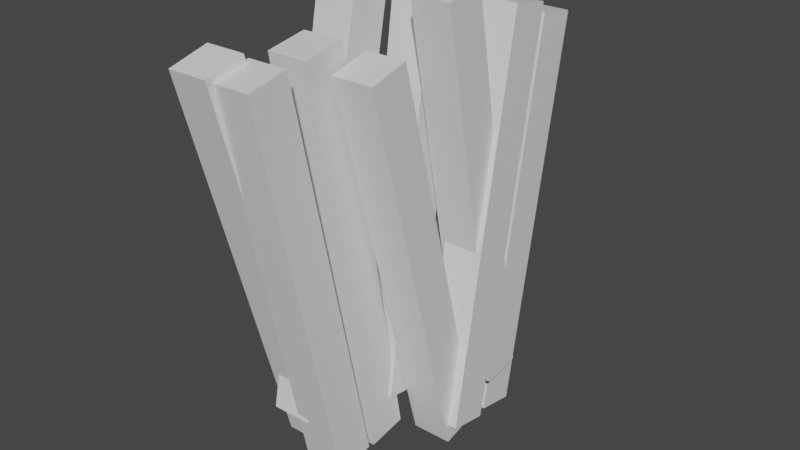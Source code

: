 # Source: RawFries.blend  (saved by Blender 2.91.10; exported with 4.5.12 LTS)
import bpy
from mathutils import Matrix  # noqa: F401  (used for matrix-valued properties, if any)

bpy.ops.wm.read_factory_settings(use_empty=True)
scene = bpy.context.scene
scene.name = 'Scene'

# ---- collections
col_collection = bpy.data.collections.new('Collection'); scene.collection.children.link(col_collection)

# ---- materials (node trees are filled in below, after node groups)
mat_material = bpy.data.materials.new('Material')
mat_material.alpha_threshold = 0.0
mat_material.use_transparent_shadow = False
mat_material.line_color = (0.0, 0.0, 0.0, 1.0)
mat_material_001 = bpy.data.materials.new('Material.001')
mat_material_001.alpha_threshold = 0.0
mat_material_001.use_transparent_shadow = False
mat_material_001.line_color = (0.0, 0.0, 0.0, 1.0)
mat_material_002 = bpy.data.materials.new('Material.002')
mat_material_002.alpha_threshold = 0.0
mat_material_002.use_transparent_shadow = False
mat_material_002.line_color = (0.0, 0.0, 0.0, 1.0)
mat_material_003 = bpy.data.materials.new('Material.003')
mat_material_003.alpha_threshold = 0.0
mat_material_003.use_transparent_shadow = False
mat_material_003.line_color = (0.0, 0.0, 0.0, 1.0)
mat_material_004 = bpy.data.materials.new('Material.004')
mat_material_004.alpha_threshold = 0.0
mat_material_004.use_transparent_shadow = False
mat_material_004.line_color = (0.0, 0.0, 0.0, 1.0)
mat_material_005 = bpy.data.materials.new('Material.005')
mat_material_005.alpha_threshold = 0.0
mat_material_005.use_transparent_shadow = False
mat_material_005.line_color = (0.0, 0.0, 0.0, 1.0)
mat_material_006 = bpy.data.materials.new('Material.006')
mat_material_006.alpha_threshold = 0.0
mat_material_006.use_transparent_shadow = False
mat_material_006.line_color = (0.0, 0.0, 0.0, 1.0)
mat_material_007 = bpy.data.materials.new('Material.007')
mat_material_007.alpha_threshold = 0.0
mat_material_007.use_transparent_shadow = False
mat_material_007.line_color = (0.0, 0.0, 0.0, 1.0)
mat_material_008 = bpy.data.materials.new('Material.008')
mat_material_008.alpha_threshold = 0.0
mat_material_008.use_transparent_shadow = False
mat_material_008.line_color = (0.0, 0.0, 0.0, 1.0)
mat_material_009 = bpy.data.materials.new('Material.009')
mat_material_009.alpha_threshold = 0.0
mat_material_009.use_transparent_shadow = False
mat_material_009.line_color = (0.0, 0.0, 0.0, 1.0)

# ---- material node trees
mat_material.use_nodes = True; mat_material.node_tree.nodes.clear()
_N = mat_material.node_tree.nodes; _L = mat_material.node_tree.links
n0 = _N.new('ShaderNodeOutputMaterial'); n0.name = 'Material Output'; n0.location = (300, 300)
n1 = _N.new('ShaderNodeBsdfPrincipled'); n1.name = 'Principled BSDF'; n1.location = (10, 300)
n1.distribution = 'GGX'
n1.subsurface_method = 'BURLEY'
n1.inputs[2].default_value = 0.4
n1.inputs[3].default_value = 1.45
n1.inputs[27].default_value = (0.0, 0.0, 0.0, 1.0)
n1.inputs[28].default_value = 1.0
_L.new(n1.outputs[0], n0.inputs[0])
n0.is_active_output = True
mat_material_001.use_nodes = True; mat_material_001.node_tree.nodes.clear()
_N = mat_material_001.node_tree.nodes; _L = mat_material_001.node_tree.links
n0 = _N.new('ShaderNodeOutputMaterial'); n0.name = 'Material Output'; n0.location = (300, 300)
n1 = _N.new('ShaderNodeBsdfPrincipled'); n1.name = 'Principled BSDF'; n1.location = (10, 300)
n1.distribution = 'GGX'
n1.subsurface_method = 'BURLEY'
n1.inputs[2].default_value = 0.4
n1.inputs[3].default_value = 1.45
n1.inputs[27].default_value = (0.0, 0.0, 0.0, 1.0)
n1.inputs[28].default_value = 1.0
_L.new(n1.outputs[0], n0.inputs[0])
n0.is_active_output = True
mat_material_002.use_nodes = True; mat_material_002.node_tree.nodes.clear()
_N = mat_material_002.node_tree.nodes; _L = mat_material_002.node_tree.links
n0 = _N.new('ShaderNodeOutputMaterial'); n0.name = 'Material Output'; n0.location = (300, 300)
n1 = _N.new('ShaderNodeBsdfPrincipled'); n1.name = 'Principled BSDF'; n1.location = (10, 300)
n1.distribution = 'GGX'
n1.subsurface_method = 'BURLEY'
n1.inputs[2].default_value = 0.4
n1.inputs[3].default_value = 1.45
n1.inputs[27].default_value = (0.0, 0.0, 0.0, 1.0)
n1.inputs[28].default_value = 1.0
_L.new(n1.outputs[0], n0.inputs[0])
n0.is_active_output = True
mat_material_003.use_nodes = True; mat_material_003.node_tree.nodes.clear()
_N = mat_material_003.node_tree.nodes; _L = mat_material_003.node_tree.links
n0 = _N.new('ShaderNodeOutputMaterial'); n0.name = 'Material Output'; n0.location = (300, 300)
n1 = _N.new('ShaderNodeBsdfPrincipled'); n1.name = 'Principled BSDF'; n1.location = (10, 300)
n1.distribution = 'GGX'
n1.subsurface_method = 'BURLEY'
n1.inputs[2].default_value = 0.4
n1.inputs[3].default_value = 1.45
n1.inputs[27].default_value = (0.0, 0.0, 0.0, 1.0)
n1.inputs[28].default_value = 1.0
_L.new(n1.outputs[0], n0.inputs[0])
n0.is_active_output = True
mat_material_004.use_nodes = True; mat_material_004.node_tree.nodes.clear()
_N = mat_material_004.node_tree.nodes; _L = mat_material_004.node_tree.links
n0 = _N.new('ShaderNodeOutputMaterial'); n0.name = 'Material Output'; n0.location = (300, 300)
n1 = _N.new('ShaderNodeBsdfPrincipled'); n1.name = 'Principled BSDF'; n1.location = (10, 300)
n1.distribution = 'GGX'
n1.subsurface_method = 'BURLEY'
n1.inputs[2].default_value = 0.4
n1.inputs[3].default_value = 1.45
n1.inputs[27].default_value = (0.0, 0.0, 0.0, 1.0)
n1.inputs[28].default_value = 1.0
_L.new(n1.outputs[0], n0.inputs[0])
n0.is_active_output = True
mat_material_005.use_nodes = True; mat_material_005.node_tree.nodes.clear()
_N = mat_material_005.node_tree.nodes; _L = mat_material_005.node_tree.links
n0 = _N.new('ShaderNodeOutputMaterial'); n0.name = 'Material Output'; n0.location = (300, 300)
n1 = _N.new('ShaderNodeBsdfPrincipled'); n1.name = 'Principled BSDF'; n1.location = (10, 300)
n1.distribution = 'GGX'
n1.subsurface_method = 'BURLEY'
n1.inputs[2].default_value = 0.4
n1.inputs[3].default_value = 1.45
n1.inputs[27].default_value = (0.0, 0.0, 0.0, 1.0)
n1.inputs[28].default_value = 1.0
_L.new(n1.outputs[0], n0.inputs[0])
n0.is_active_output = True
mat_material_006.use_nodes = True; mat_material_006.node_tree.nodes.clear()
_N = mat_material_006.node_tree.nodes; _L = mat_material_006.node_tree.links
n0 = _N.new('ShaderNodeOutputMaterial'); n0.name = 'Material Output'; n0.location = (300, 300)
n1 = _N.new('ShaderNodeBsdfPrincipled'); n1.name = 'Principled BSDF'; n1.location = (10, 300)
n1.distribution = 'GGX'
n1.subsurface_method = 'BURLEY'
n1.inputs[2].default_value = 0.4
n1.inputs[3].default_value = 1.45
n1.inputs[27].default_value = (0.0, 0.0, 0.0, 1.0)
n1.inputs[28].default_value = 1.0
_L.new(n1.outputs[0], n0.inputs[0])
n0.is_active_output = True
mat_material_007.use_nodes = True; mat_material_007.node_tree.nodes.clear()
_N = mat_material_007.node_tree.nodes; _L = mat_material_007.node_tree.links
n0 = _N.new('ShaderNodeOutputMaterial'); n0.name = 'Material Output'; n0.location = (300, 300)
n1 = _N.new('ShaderNodeBsdfPrincipled'); n1.name = 'Principled BSDF'; n1.location = (10, 300)
n1.distribution = 'GGX'
n1.subsurface_method = 'BURLEY'
n1.inputs[2].default_value = 0.4
n1.inputs[3].default_value = 1.45
n1.inputs[27].default_value = (0.0, 0.0, 0.0, 1.0)
n1.inputs[28].default_value = 1.0
_L.new(n1.outputs[0], n0.inputs[0])
n0.is_active_output = True
mat_material_008.use_nodes = True; mat_material_008.node_tree.nodes.clear()
_N = mat_material_008.node_tree.nodes; _L = mat_material_008.node_tree.links
n0 = _N.new('ShaderNodeOutputMaterial'); n0.name = 'Material Output'; n0.location = (300, 300)
n1 = _N.new('ShaderNodeBsdfPrincipled'); n1.name = 'Principled BSDF'; n1.location = (10, 300)
n1.distribution = 'GGX'
n1.subsurface_method = 'BURLEY'
n1.inputs[2].default_value = 0.4
n1.inputs[3].default_value = 1.45
n1.inputs[27].default_value = (0.0, 0.0, 0.0, 1.0)
n1.inputs[28].default_value = 1.0
_L.new(n1.outputs[0], n0.inputs[0])
n0.is_active_output = True
mat_material_009.use_nodes = True; mat_material_009.node_tree.nodes.clear()
_N = mat_material_009.node_tree.nodes; _L = mat_material_009.node_tree.links
n0 = _N.new('ShaderNodeOutputMaterial'); n0.name = 'Material Output'; n0.location = (300, 300)
n1 = _N.new('ShaderNodeBsdfPrincipled'); n1.name = 'Principled BSDF'; n1.location = (10, 300)
n1.distribution = 'GGX'
n1.subsurface_method = 'BURLEY'
n1.inputs[2].default_value = 0.4
n1.inputs[3].default_value = 1.45
n1.inputs[27].default_value = (0.0, 0.0, 0.0, 1.0)
n1.inputs[28].default_value = 1.0
_L.new(n1.outputs[0], n0.inputs[0])
n0.is_active_output = True

# ---- world
world_world = bpy.data.worlds.new('World'); scene.world = world_world
world_world.use_nodes = True; world_world.node_tree.nodes.clear()
_N = world_world.node_tree.nodes; _L = world_world.node_tree.links
n0 = _N.new('ShaderNodeOutputWorld'); n0.name = 'World Output'; n0.location = (300, 300)
n1 = _N.new('ShaderNodeBackground'); n1.name = 'Background'; n1.location = (10, 300)
n1.inputs[0].default_value = (0.05088, 0.05088, 0.05088, 1.0)
_L.new(n1.outputs[0], n0.inputs[0])
n0.is_active_output = True
world_world.color = (0.05088, 0.05088, 0.05088)
world_world.use_sun_shadow = False
world_world.sun_shadow_jitter_overblur = 0.0

# ---- meshes
me_cube = bpy.data.meshes.new('Cube')
me_cube.from_pydata([(1.0, 1.0, 1.0), (1.0, 1.0, -1.0), (1.0, -1.0, 1.0), (1.0, -1.0, -1.0), (-1.0, 1.0, 1.0), (-1.0, 1.0, -1.0), (-1.0, -1.0, 1.0), (-1.0, -1.0, -1.0)], [], [(0, 4, 6, 2), (3, 2, 6, 7), (7, 6, 4, 5), (5, 1, 3, 7), (1, 0, 2, 3), (5, 4, 0, 1)])
_uv = me_cube.uv_layers.new(name='UVMap')
_uv.uv.foreach_set('vector', [0.625, 0.5, 0.875, 0.5, 0.875, 0.75, 0.625, 0.75, 0.375, 0.75, 0.625, 0.75, 0.625, 1.0, 0.375, 1.0, 0.375, 0.0, 0.625, 0.0, 0.625, 0.25, 0.375, 0.25, 0.125, 0.5, 0.375, 0.5, 0.375, 0.75, 0.125, 0.75, 0.375, 0.5, 0.625, 0.5, 0.625, 0.75, 0.375, 0.75, 0.375, 0.25, 0.625, 0.25, 0.625, 0.5, 0.375, 0.5])
me_cube.materials.append(mat_material)
me_cube.use_remesh_preserve_volume = False
me_cube.use_remesh_preserve_attributes = False
me_cube.use_mirror_vertex_groups = False
me_cube.update()
me_cube_001 = bpy.data.meshes.new('Cube.001')
me_cube_001.from_pydata([(1.0, 1.0, 1.0), (1.0, 1.0, -1.0), (1.0, -1.0, 1.0), (1.0, -1.0, -1.0), (-1.0, 1.0, 1.0), (-1.0, 1.0, -1.0), (-1.0, -1.0, 1.0), (-1.0, -1.0, -1.0)], [], [(0, 4, 6, 2), (3, 2, 6, 7), (7, 6, 4, 5), (5, 1, 3, 7), (1, 0, 2, 3), (5, 4, 0, 1)])
_uv = me_cube_001.uv_layers.new(name='UVMap')
_uv.uv.foreach_set('vector', [0.625, 0.5, 0.875, 0.5, 0.875, 0.75, 0.625, 0.75, 0.375, 0.75, 0.625, 0.75, 0.625, 1.0, 0.375, 1.0, 0.375, 0.0, 0.625, 0.0, 0.625, 0.25, 0.375, 0.25, 0.125, 0.5, 0.375, 0.5, 0.375, 0.75, 0.125, 0.75, 0.375, 0.5, 0.625, 0.5, 0.625, 0.75, 0.375, 0.75, 0.375, 0.25, 0.625, 0.25, 0.625, 0.5, 0.375, 0.5])
me_cube_001.materials.append(mat_material_001)
me_cube_001.use_remesh_preserve_volume = False
me_cube_001.use_remesh_preserve_attributes = False
me_cube_001.use_mirror_vertex_groups = False
me_cube_001.update()
me_cube_002 = bpy.data.meshes.new('Cube.002')
me_cube_002.from_pydata([(1.0, 1.0, 1.0), (1.0, 1.0, -1.0), (1.0, -1.0, 1.0), (1.0, -1.0, -1.0), (-1.0, 1.0, 1.0), (-1.0, 1.0, -1.0), (-1.0, -1.0, 1.0), (-1.0, -1.0, -1.0)], [], [(0, 4, 6, 2), (3, 2, 6, 7), (7, 6, 4, 5), (5, 1, 3, 7), (1, 0, 2, 3), (5, 4, 0, 1)])
_uv = me_cube_002.uv_layers.new(name='UVMap')
_uv.uv.foreach_set('vector', [0.625, 0.5, 0.875, 0.5, 0.875, 0.75, 0.625, 0.75, 0.375, 0.75, 0.625, 0.75, 0.625, 1.0, 0.375, 1.0, 0.375, 0.0, 0.625, 0.0, 0.625, 0.25, 0.375, 0.25, 0.125, 0.5, 0.375, 0.5, 0.375, 0.75, 0.125, 0.75, 0.375, 0.5, 0.625, 0.5, 0.625, 0.75, 0.375, 0.75, 0.375, 0.25, 0.625, 0.25, 0.625, 0.5, 0.375, 0.5])
me_cube_002.materials.append(mat_material_002)
me_cube_002.use_remesh_preserve_volume = False
me_cube_002.use_remesh_preserve_attributes = False
me_cube_002.use_mirror_vertex_groups = False
me_cube_002.update()
me_cube_003 = bpy.data.meshes.new('Cube.003')
me_cube_003.from_pydata([(1.0, 1.0, 1.0), (1.0, 1.0, -1.0), (1.0, -1.0, 1.0), (1.0, -1.0, -1.0), (-1.0, 1.0, 1.0), (-1.0, 1.0, -1.0), (-1.0, -1.0, 1.0), (-1.0, -1.0, -1.0)], [], [(0, 4, 6, 2), (3, 2, 6, 7), (7, 6, 4, 5), (5, 1, 3, 7), (1, 0, 2, 3), (5, 4, 0, 1)])
_uv = me_cube_003.uv_layers.new(name='UVMap')
_uv.uv.foreach_set('vector', [0.625, 0.5, 0.875, 0.5, 0.875, 0.75, 0.625, 0.75, 0.375, 0.75, 0.625, 0.75, 0.625, 1.0, 0.375, 1.0, 0.375, 0.0, 0.625, 0.0, 0.625, 0.25, 0.375, 0.25, 0.125, 0.5, 0.375, 0.5, 0.375, 0.75, 0.125, 0.75, 0.375, 0.5, 0.625, 0.5, 0.625, 0.75, 0.375, 0.75, 0.375, 0.25, 0.625, 0.25, 0.625, 0.5, 0.375, 0.5])
me_cube_003.materials.append(mat_material_003)
me_cube_003.use_remesh_preserve_volume = False
me_cube_003.use_remesh_preserve_attributes = False
me_cube_003.use_mirror_vertex_groups = False
me_cube_003.update()
me_cube_004 = bpy.data.meshes.new('Cube.004')
me_cube_004.from_pydata([(1.0, 1.0, 1.0), (1.0, 1.0, -1.0), (1.0, -1.0, 1.0), (1.0, -1.0, -1.0), (-1.0, 1.0, 1.0), (-1.0, 1.0, -1.0), (-1.0, -1.0, 1.0), (-1.0, -1.0, -1.0)], [], [(0, 4, 6, 2), (3, 2, 6, 7), (7, 6, 4, 5), (5, 1, 3, 7), (1, 0, 2, 3), (5, 4, 0, 1)])
_uv = me_cube_004.uv_layers.new(name='UVMap')
_uv.uv.foreach_set('vector', [0.625, 0.5, 0.875, 0.5, 0.875, 0.75, 0.625, 0.75, 0.375, 0.75, 0.625, 0.75, 0.625, 1.0, 0.375, 1.0, 0.375, 0.0, 0.625, 0.0, 0.625, 0.25, 0.375, 0.25, 0.125, 0.5, 0.375, 0.5, 0.375, 0.75, 0.125, 0.75, 0.375, 0.5, 0.625, 0.5, 0.625, 0.75, 0.375, 0.75, 0.375, 0.25, 0.625, 0.25, 0.625, 0.5, 0.375, 0.5])
me_cube_004.materials.append(mat_material_004)
me_cube_004.use_remesh_preserve_volume = False
me_cube_004.use_remesh_preserve_attributes = False
me_cube_004.use_mirror_vertex_groups = False
me_cube_004.update()
me_cube_005 = bpy.data.meshes.new('Cube.005')
me_cube_005.from_pydata([(1.0, 1.0, 1.0), (1.0, 1.0, -1.0), (1.0, -1.0, 1.0), (1.0, -1.0, -1.0), (-1.0, 1.0, 1.0), (-1.0, 1.0, -1.0), (-1.0, -1.0, 1.0), (-1.0, -1.0, -1.0)], [], [(0, 4, 6, 2), (3, 2, 6, 7), (7, 6, 4, 5), (5, 1, 3, 7), (1, 0, 2, 3), (5, 4, 0, 1)])
_uv = me_cube_005.uv_layers.new(name='UVMap')
_uv.uv.foreach_set('vector', [0.625, 0.5, 0.875, 0.5, 0.875, 0.75, 0.625, 0.75, 0.375, 0.75, 0.625, 0.75, 0.625, 1.0, 0.375, 1.0, 0.375, 0.0, 0.625, 0.0, 0.625, 0.25, 0.375, 0.25, 0.125, 0.5, 0.375, 0.5, 0.375, 0.75, 0.125, 0.75, 0.375, 0.5, 0.625, 0.5, 0.625, 0.75, 0.375, 0.75, 0.375, 0.25, 0.625, 0.25, 0.625, 0.5, 0.375, 0.5])
me_cube_005.materials.append(mat_material_005)
me_cube_005.use_remesh_preserve_volume = False
me_cube_005.use_remesh_preserve_attributes = False
me_cube_005.use_mirror_vertex_groups = False
me_cube_005.update()
me_cube_006 = bpy.data.meshes.new('Cube.006')
me_cube_006.from_pydata([(0.5148, 0.8226, 1.087), (0.5148, 0.8226, -0.9134), (0.5148, -1.177, 1.087), (0.5148, -1.177, -0.9134), (-1.485, 0.8226, 1.087), (-1.485, 0.8226, -0.9134), (-1.485, -1.177, 1.087), (-1.485, -1.177, -0.9134)], [], [(0, 4, 6, 2), (3, 2, 6, 7), (7, 6, 4, 5), (5, 1, 3, 7), (1, 0, 2, 3), (5, 4, 0, 1)])
_uv = me_cube_006.uv_layers.new(name='UVMap')
_uv.uv.foreach_set('vector', [0.625, 0.5, 0.875, 0.5, 0.875, 0.75, 0.625, 0.75, 0.375, 0.75, 0.625, 0.75, 0.625, 1.0, 0.375, 1.0, 0.375, 0.0, 0.625, 0.0, 0.625, 0.25, 0.375, 0.25, 0.125, 0.5, 0.375, 0.5, 0.375, 0.75, 0.125, 0.75, 0.375, 0.5, 0.625, 0.5, 0.625, 0.75, 0.375, 0.75, 0.375, 0.25, 0.625, 0.25, 0.625, 0.5, 0.375, 0.5])
me_cube_006.materials.append(mat_material_006)
me_cube_006.use_remesh_preserve_volume = False
me_cube_006.use_remesh_preserve_attributes = False
me_cube_006.use_mirror_vertex_groups = False
me_cube_006.update()
me_cube_007 = bpy.data.meshes.new('Cube.007')
me_cube_007.from_pydata([(1.0, 1.0, 1.0), (1.0, 1.0, -1.0), (1.0, -1.0, 1.0), (1.0, -1.0, -1.0), (-1.0, 1.0, 1.0), (-1.0, 1.0, -1.0), (-1.0, -1.0, 1.0), (-1.0, -1.0, -1.0)], [], [(0, 4, 6, 2), (3, 2, 6, 7), (7, 6, 4, 5), (5, 1, 3, 7), (1, 0, 2, 3), (5, 4, 0, 1)])
_uv = me_cube_007.uv_layers.new(name='UVMap')
_uv.uv.foreach_set('vector', [0.625, 0.5, 0.875, 0.5, 0.875, 0.75, 0.625, 0.75, 0.375, 0.75, 0.625, 0.75, 0.625, 1.0, 0.375, 1.0, 0.375, 0.0, 0.625, 0.0, 0.625, 0.25, 0.375, 0.25, 0.125, 0.5, 0.375, 0.5, 0.375, 0.75, 0.125, 0.75, 0.375, 0.5, 0.625, 0.5, 0.625, 0.75, 0.375, 0.75, 0.375, 0.25, 0.625, 0.25, 0.625, 0.5, 0.375, 0.5])
me_cube_007.materials.append(mat_material_007)
me_cube_007.use_remesh_preserve_volume = False
me_cube_007.use_remesh_preserve_attributes = False
me_cube_007.use_mirror_vertex_groups = False
me_cube_007.update()
me_cube_008 = bpy.data.meshes.new('Cube.008')
me_cube_008.from_pydata([(1.0, 1.0, 1.0), (1.0, 1.0, -1.0), (1.0, -1.0, 1.0), (1.0, -1.0, -1.0), (-1.0, 1.0, 1.0), (-1.0, 1.0, -1.0), (-1.0, -1.0, 1.0), (-1.0, -1.0, -1.0)], [], [(0, 4, 6, 2), (3, 2, 6, 7), (7, 6, 4, 5), (5, 1, 3, 7), (1, 0, 2, 3), (5, 4, 0, 1)])
_uv = me_cube_008.uv_layers.new(name='UVMap')
_uv.uv.foreach_set('vector', [0.625, 0.5, 0.875, 0.5, 0.875, 0.75, 0.625, 0.75, 0.375, 0.75, 0.625, 0.75, 0.625, 1.0, 0.375, 1.0, 0.375, 0.0, 0.625, 0.0, 0.625, 0.25, 0.375, 0.25, 0.125, 0.5, 0.375, 0.5, 0.375, 0.75, 0.125, 0.75, 0.375, 0.5, 0.625, 0.5, 0.625, 0.75, 0.375, 0.75, 0.375, 0.25, 0.625, 0.25, 0.625, 0.5, 0.375, 0.5])
me_cube_008.materials.append(mat_material_008)
me_cube_008.use_remesh_preserve_volume = False
me_cube_008.use_remesh_preserve_attributes = False
me_cube_008.use_mirror_vertex_groups = False
me_cube_008.update()
me_cube_009 = bpy.data.meshes.new('Cube.009')
me_cube_009.from_pydata([(1.0, 1.0, 1.0), (1.0, 1.0, -1.0), (1.0, -1.0, 1.0), (1.0, -1.0, -1.0), (-1.0, 1.0, 1.0), (-1.0, 1.0, -1.0), (-1.0, -1.0, 1.0), (-1.0, -1.0, -1.0)], [], [(0, 4, 6, 2), (3, 2, 6, 7), (7, 6, 4, 5), (5, 1, 3, 7), (1, 0, 2, 3), (5, 4, 0, 1)])
_uv = me_cube_009.uv_layers.new(name='UVMap')
_uv.uv.foreach_set('vector', [0.625, 0.5, 0.875, 0.5, 0.875, 0.75, 0.625, 0.75, 0.375, 0.75, 0.625, 0.75, 0.625, 1.0, 0.375, 1.0, 0.375, 0.0, 0.625, 0.0, 0.625, 0.25, 0.375, 0.25, 0.125, 0.5, 0.375, 0.5, 0.375, 0.75, 0.125, 0.75, 0.375, 0.5, 0.625, 0.5, 0.625, 0.75, 0.375, 0.75, 0.375, 0.25, 0.625, 0.25, 0.625, 0.5, 0.375, 0.5])
me_cube_009.materials.append(mat_material_009)
me_cube_009.use_remesh_preserve_volume = False
me_cube_009.use_remesh_preserve_attributes = False
me_cube_009.use_mirror_vertex_groups = False
me_cube_009.update()

# ---- objects
ob_cube = bpy.data.objects.new('Cube', me_cube)
ob_cube_001 = bpy.data.objects.new('Cube.001', me_cube_001)
ob_cube_002 = bpy.data.objects.new('Cube.002', me_cube_002)
ob_cube_003 = bpy.data.objects.new('Cube.003', me_cube_003)
ob_cube_004 = bpy.data.objects.new('Cube.004', me_cube_004)
ob_cube_005 = bpy.data.objects.new('Cube.005', me_cube_005)
ob_cube_006 = bpy.data.objects.new('Cube.006', me_cube_006)
ob_cube_007 = bpy.data.objects.new('Cube.007', me_cube_007)
ob_cube_008 = bpy.data.objects.new('Cube.008', me_cube_008)
ob_cube_009 = bpy.data.objects.new('Cube.009', me_cube_009)

# ---- transforms, parenting, visibility, modifiers, constraints
ob_cube.location = (0.1129, 0.7962, -0.06408)
ob_cube.rotation_euler = (-0.1745, 0.0, 0.0)
ob_cube.scale = (0.1, 0.1, 1.0)
ob_cube.lock_rotations_4d = False
ob_cube.empty_display_type = 'ARROWS'
ob_cube.lineart.crease_threshold = 0.0
ob_cube_001.location = (0.2148, 0.4208, 0.07674)
ob_cube_001.rotation_euler = (-0.1745, 0.0, 0.0)
ob_cube_001.scale = (0.1, 0.1, 1.0)
ob_cube_001.lock_rotations_4d = False
ob_cube_001.empty_display_type = 'ARROWS'
ob_cube_001.lineart.crease_threshold = 0.0
ob_cube_002.location = (-0.05115, -0.4705, 0.02221)
ob_cube_002.rotation_euler = (0.2094, 0.0, 0.0)
ob_cube_002.scale = (0.1, 0.1, 1.0)
ob_cube_002.lock_rotations_4d = False
ob_cube_002.empty_display_type = 'ARROWS'
ob_cube_002.lineart.crease_threshold = 0.0
ob_cube_003.location = (0.1693, -0.008776, 0.001921)
ob_cube_003.rotation_euler = (0.2618, 0.0, 0.0)
ob_cube_003.scale = (0.1, 0.1, 1.0)
ob_cube_003.lock_rotations_4d = False
ob_cube_003.empty_display_type = 'ARROWS'
ob_cube_003.lineart.crease_threshold = 0.0
ob_cube_004.location = (-0.03808, 0.215, 0.2444)
ob_cube_004.rotation_euler = (-0.1396, 0.0, 0.0)
ob_cube_004.scale = (0.1, 0.1, 1.0)
ob_cube_004.lock_rotations_4d = False
ob_cube_004.empty_display_type = 'ARROWS'
ob_cube_004.lineart.crease_threshold = 0.0
ob_cube_005.location = (0.1885, 0.36, 0.2039)
ob_cube_005.rotation_euler = (0.192, 0.0, 0.0)
ob_cube_005.scale = (0.1, 0.1, 1.0)
ob_cube_005.lock_rotations_4d = False
ob_cube_005.empty_display_type = 'ARROWS'
ob_cube_005.lineart.crease_threshold = 0.0
ob_cube_006.location = (-0.143, -0.1338, 0.1542)
ob_cube_006.rotation_euler = (-0.192, 0.0, 0.0)
ob_cube_006.scale = (0.1, 0.1, 1.0)
ob_cube_006.lock_rotations_4d = False
ob_cube_006.empty_display_type = 'ARROWS'
ob_cube_006.lineart.crease_threshold = 0.0
ob_cube_007.location = (-0.01614, 0.6294, 0.2412)
ob_cube_007.rotation_euler = (-0.2094, -0.06458, 0.0)
ob_cube_007.scale = (0.1, 0.1, 1.0)
ob_cube_007.lock_rotations_4d = False
ob_cube_007.empty_display_type = 'ARROWS'
ob_cube_007.lineart.crease_threshold = 0.0
ob_cube_008.location = (-0.05183, -0.2081, 0.05642)
ob_cube_008.rotation_euler = (0.1745, 0.0, 0.0)
ob_cube_008.scale = (0.1, 0.1, 1.0)
ob_cube_008.lock_rotations_4d = False
ob_cube_008.empty_display_type = 'ARROWS'
ob_cube_008.lineart.crease_threshold = 0.0
ob_cube_009.location = (-0.2336, -0.4554, 0.05966)
ob_cube_009.rotation_euler = (0.2618, 0.0, 0.0)
ob_cube_009.scale = (0.1, 0.1, 1.0)
ob_cube_009.lock_rotations_4d = False
ob_cube_009.empty_display_type = 'ARROWS'
ob_cube_009.lineart.crease_threshold = 0.0

# ---- collection membership
col_collection.objects.link(ob_cube)
col_collection.objects.link(ob_cube_001)
col_collection.objects.link(ob_cube_002)
col_collection.objects.link(ob_cube_003)
col_collection.objects.link(ob_cube_004)
col_collection.objects.link(ob_cube_005)
col_collection.objects.link(ob_cube_006)
col_collection.objects.link(ob_cube_007)
col_collection.objects.link(ob_cube_008)
col_collection.objects.link(ob_cube_009)

# ---- scene / render settings (as saved in the file)
scene.frame_start = 1; scene.frame_end = 250; scene.frame_set(1)
scene.render.engine = 'BLENDER_EEVEE_NEXT'
scene.cycles.use_denoising = False
scene.cycles.samples = 128
scene.cycles.sampling_pattern = 'TABULATED_SOBOL'
scene.cycles.use_adaptive_sampling = False
scene.cycles.use_light_tree = False
scene.view_settings.view_transform = 'Filmic'
bpy.context.view_layer.update()

# ---- added for rendering (the .blend has no active camera and no usable light): camera, sun
cam_auto = bpy.data.cameras.new('AutoCamera')
cam_auto.lens = 50.0
cam_auto.sensor_width = 36.0
cam_auto.clip_end = 1000.0
ob_auto_camera = bpy.data.objects.new('AutoCamera', cam_auto)
scene.collection.objects.link(ob_auto_camera)
ob_auto_camera.location = (2.81369, -3.25894, 2.34962)
ob_auto_camera.rotation_euler = (1.09748, -7.21219e-08, 0.694738)
scene.camera = ob_auto_camera
light_auto_sun = bpy.data.lights.new('AutoSun', 'SUN')
light_auto_sun.energy = 3.0
light_auto_sun.angle = 0.0523599
ob_auto_sun = bpy.data.objects.new('AutoSun', light_auto_sun)
scene.collection.objects.link(ob_auto_sun)
ob_auto_sun.rotation_euler = (0.872665, 0.174533, 0.523599)
bpy.context.view_layer.update()
